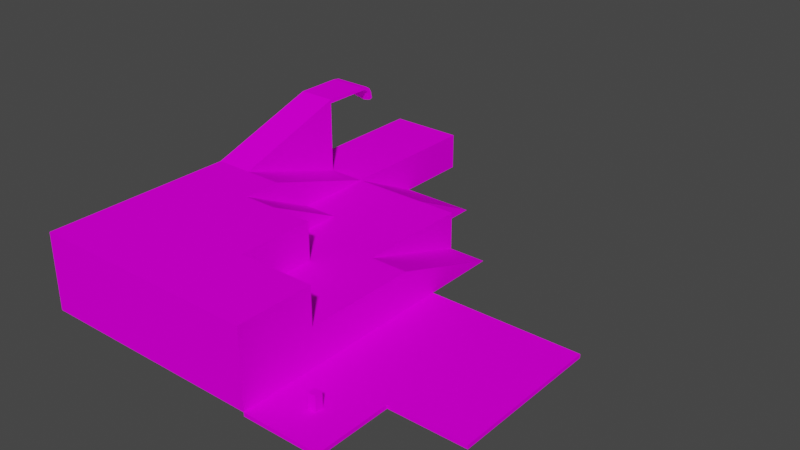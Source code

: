 # Source: WhiteBox.blend  (saved by Blender 2.83.19; exported with 4.5.12 LTS)
import bpy
from mathutils import Matrix  # noqa: F401  (used for matrix-valued properties, if any)

bpy.ops.wm.read_factory_settings(use_empty=True)
scene = bpy.context.scene
scene.name = 'Scene'

# ---- collections
col_basictiles = bpy.data.collections.new('BasicTiles'); scene.collection.children.link(col_basictiles)
col_basiccity = bpy.data.collections.new('BasicCity'); scene.collection.children.link(col_basiccity)

# ---- images (referenced by path relative to the original .blend; pixels are not part of the script)
import os
ASSET_DIR = os.environ.get("B2B_ASSET_DIR", "")  # directory of the original .blend (textures are referenced by path, not embedded)
HERE = os.path.dirname(os.path.abspath(__file__))  # packed textures are extracted next to this script under _unpacked/

def load_image(name, relpath, width, height, colorspace="sRGB"):
    """Load a texture the original file referenced (path relative to the .blend, or extracted next to this script)."""
    p = next((c for c in (os.path.join(HERE, relpath), os.path.join(ASSET_DIR, relpath)) if relpath and os.path.exists(c)), "")
    if p:
        img = bpy.data.images.load(p, check_existing=True)
        img.name = name
    else:  # same state as the original file: an image datablock whose file is absent (Cycles renders it pink)
        img = bpy.data.images.new(name, width, height)
        img.source = "FILE"
        img.filepath = "//" + (relpath or name)
    img.colorspace_settings.name = colorspace
    return img
img_cyberpunk_png = load_image('cyberpunk.png', 'cyberpunk.png', 1024, 1024, 'sRGB')

# ---- materials (node trees are filled in below, after node groups)
mat_cyberpunk = bpy.data.materials.new('Cyberpunk')
mat_cyberpunk.alpha_threshold = 0.0
mat_cyberpunk.line_color = (0.0, 0.0, 0.0, 1.0)

# ---- material node trees
mat_cyberpunk.use_nodes = True; mat_cyberpunk.node_tree.nodes.clear()
_N = mat_cyberpunk.node_tree.nodes; _L = mat_cyberpunk.node_tree.links
n0 = _N.new('ShaderNodeOutputMaterial'); n0.name = 'Material Output'; n0.location = (300, 300)
n1 = _N.new('ShaderNodeBsdfPrincipled'); n1.name = 'Principled BSDF'; n1.location = (10, 300)
n1.distribution = 'GGX'
n1.subsurface_method = 'BURLEY'
n1.inputs[2].default_value = 1.0
n1.inputs[3].default_value = 1.45
n1.inputs[13].default_value = 0.0
n1.inputs[27].default_value = (0.0, 0.0, 0.0, 1.0)
n1.inputs[28].default_value = 1.0
n2 = _N.new('ShaderNodeTexImage'); n2.name = 'Image Texture'; n2.location = (-280, 280)
n2.image = img_cyberpunk_png
_L.new(n1.outputs[0], n0.inputs[0])
_L.new(n2.outputs[0], n1.inputs[0])
n0.is_active_output = True

# ---- world
world_world = bpy.data.worlds.new('World'); scene.world = world_world
world_world.use_nodes = True; world_world.node_tree.nodes.clear()
_N = world_world.node_tree.nodes; _L = world_world.node_tree.links
n0 = _N.new('ShaderNodeOutputWorld'); n0.name = 'World Output'; n0.location = (300, 300)
n1 = _N.new('ShaderNodeBackground'); n1.name = 'Background'; n1.location = (10, 300)
n1.inputs[0].default_value = (0.05088, 0.05088, 0.05088, 1.0)
_L.new(n1.outputs[0], n0.inputs[0])
n0.is_active_output = True
world_world.color = (0.05088, 0.05088, 0.05088)
world_world.use_sun_shadow = False
world_world.sun_shadow_jitter_overblur = 0.0

# ---- meshes
me_cube_001 = bpy.data.meshes.new('Cube.001')
me_cube_001.from_pydata([(-10.0, -10.0, -1.0), (-10.0, -10.0, 0.0), (-10.0, 10.0, -1.0), (-10.0, 10.0, 0.0), (10.0, -10.0, -1.0), (10.0, -10.0, 0.0), (10.0, 10.0, -1.0), (10.0, 10.0, 0.0)], [], [(0, 1, 3, 2), (2, 3, 7, 6), (6, 7, 5, 4), (4, 5, 1, 0), (2, 6, 4, 0), (7, 3, 1, 5)])
_uv = me_cube_001.uv_layers.new(name='UVMap')
_uv.uv.foreach_set('vector', [0.2354, 0.9639, 0.2354, 0.9639, 0.2354, 0.9639, 0.2354, 0.9639, 0.2354, 0.9639, 0.2354, 0.9639, 0.2354, 0.9639, 0.2354, 0.9639, 0.2354, 0.9639, 0.2354, 0.9639, 0.2354, 0.9639, 0.2354, 0.9639, 0.2354, 0.9639, 0.2354, 0.9639, 0.2354, 0.9639, 0.2354, 0.9639, 0.2354, 0.9639, 0.2354, 0.9639, 0.2354, 0.9639, 0.2354, 0.9639, 0.2354, 0.9639, 0.2354, 0.9639, 0.2354, 0.9639, 0.2354, 0.9639])
me_cube_001.materials.append(mat_cyberpunk)
me_cube_001.use_remesh_fix_poles = True
me_cube_001.use_remesh_preserve_attributes = False
me_cube_001.use_mirror_vertex_groups = False
me_cube_001.update()
me_cube_002 = bpy.data.meshes.new('Cube.002')
me_cube_002.from_pydata([(-1.0, -1.0, 0.0), (-1.0, -1.0, 4.0), (-1.0, 1.0, 0.0), (-1.0, 1.0, 4.0), (1.0, -1.0, 0.0), (1.0, -1.0, 4.0), (1.0, 1.0, 0.0), (1.0, 1.0, 4.0)], [], [(0, 1, 3, 2), (2, 3, 7, 6), (6, 7, 5, 4), (4, 5, 1, 0), (2, 6, 4, 0), (7, 3, 1, 5)])
_uv = me_cube_002.uv_layers.new(name='UVMap')
_uv.uv.foreach_set('vector', [0.5986, 0.8271, 0.5986, 0.8271, 0.5986, 0.8271, 0.5986, 0.8271, 0.5986, 0.8271, 0.5986, 0.8271, 0.5986, 0.8271, 0.5986, 0.8271, 0.5986, 0.8271, 0.5986, 0.8271, 0.5986, 0.8271, 0.5986, 0.8271, 0.5986, 0.8271, 0.5986, 0.8271, 0.5986, 0.8271, 0.5986, 0.8271, 0.5986, 0.8271, 0.5986, 0.8271, 0.5986, 0.8271, 0.5986, 0.8271, 0.5986, 0.8271, 0.5986, 0.8271, 0.5986, 0.8271, 0.5986, 0.8271])
me_cube_002.materials.append(mat_cyberpunk)
me_cube_002.use_remesh_fix_poles = True
me_cube_002.use_remesh_preserve_attributes = False
me_cube_002.use_mirror_vertex_groups = False
me_cube_002.update()
me_cube_003 = bpy.data.meshes.new('Cube.003')
me_cube_003.from_pydata([(-10.0, -10.0, 0.0), (-10.0, -10.0, 20.0), (-10.0, 10.0, 0.0), (-10.0, 10.0, 20.0), (10.0, -10.0, 0.0), (10.0, -10.0, 20.0), (10.0, 10.0, 0.0), (10.0, 10.0, 20.0)], [], [(0, 1, 3, 2), (2, 3, 7, 6), (6, 7, 5, 4), (4, 5, 1, 0), (2, 6, 4, 0), (7, 3, 1, 5)])
_uv = me_cube_003.uv_layers.new(name='UVMap')
_uv.uv.foreach_set('vector', [0.2354, 0.9639, 0.2354, 0.9639, 0.2354, 0.9639, 0.2354, 0.9639, 0.2354, 0.9639, 0.2354, 0.9639, 0.2354, 0.9639, 0.2354, 0.9639, 0.2354, 0.9639, 0.2354, 0.9639, 0.2354, 0.9639, 0.2354, 0.9639, 0.2354, 0.9639, 0.2354, 0.9639, 0.2354, 0.9639, 0.2354, 0.9639, 0.2354, 0.9639, 0.2354, 0.9639, 0.2354, 0.9639, 0.2354, 0.9639, 0.2354, 0.9639, 0.2354, 0.9639, 0.2354, 0.9639, 0.2354, 0.9639])
me_cube_003.materials.append(mat_cyberpunk)
me_cube_003.use_remesh_fix_poles = True
me_cube_003.use_remesh_preserve_attributes = False
me_cube_003.use_mirror_vertex_groups = False
me_cube_003.update()
me_cube_004 = bpy.data.meshes.new('Cube.004')
me_cube_004.from_pydata([(-10.0, -10.0, 0.0), (-10.0, -10.0, 10.0), (-10.0, 10.0, 0.0), (-10.0, 10.0, 10.0), (10.0, -10.0, 0.0), (10.0, -10.0, 10.0), (10.0, 10.0, 0.0), (10.0, 10.0, 10.0)], [], [(0, 1, 3, 2), (2, 3, 7, 6), (6, 7, 5, 4), (4, 5, 1, 0), (2, 6, 4, 0), (7, 3, 1, 5)])
_uv = me_cube_004.uv_layers.new(name='UVMap')
_uv.uv.foreach_set('vector', [0.2354, 0.9639, 0.2354, 0.9639, 0.2354, 0.9639, 0.2354, 0.9639, 0.2354, 0.9639, 0.2354, 0.9639, 0.2354, 0.9639, 0.2354, 0.9639, 0.2354, 0.9639, 0.2354, 0.9639, 0.2354, 0.9639, 0.2354, 0.9639, 0.2354, 0.9639, 0.2354, 0.9639, 0.2354, 0.9639, 0.2354, 0.9639, 0.2354, 0.9639, 0.2354, 0.9639, 0.2354, 0.9639, 0.2354, 0.9639, 0.2354, 0.9639, 0.2354, 0.9639, 0.2354, 0.9639, 0.2354, 0.9639])
me_cube_004.materials.append(mat_cyberpunk)
me_cube_004.use_remesh_fix_poles = True
me_cube_004.use_remesh_preserve_attributes = False
me_cube_004.use_mirror_vertex_groups = False
me_cube_004.update()
me_cube_005 = bpy.data.meshes.new('Cube.005')
me_cube_005.from_pydata([(-10.0, -20.0, 0.0), (-10.0, -20.0, 10.0), (-10.0, 20.0, 0.0), (-10.0, 20.0, 10.0), (10.0, -20.0, 0.0), (10.0, -20.0, 10.0), (10.0, 20.0, 0.0), (0.0, 20.0, 0.0), (0.0, -20.0, 0.0), (0.0, -20.0, 10.0), (0.0, 20.0, 10.0), (-10.0, -10.0, 0.0), (-10.0, -10.0, 10.0), (10.0, -10.0, 0.0), (0.0, -10.0, 10.0), (0.0, -10.0, 0.0), (10.0, -10.0, 10.0)], [], [(11, 12, 3, 2), (13, 16, 5, 4), (8, 9, 1, 0), (14, 12, 1, 9), (11, 15, 8, 0), (4, 8, 9, 5), (2, 3, 10, 7), (13, 15, 8, 4), (14, 9, 8, 15), (14, 9, 5, 16), (7, 10, 14), (15, 13, 16, 14), (2, 7, 15, 11), (10, 3, 12, 14), (6, 7, 14, 16), (0, 1, 12, 11), (13, 6, 16)])
_uv = me_cube_005.uv_layers.new(name='UVMap')
_uv.uv.foreach_set('vector', [0.2354, 0.9639, 0.2354, 0.9639, 0.2354, 0.9639, 0.2354, 0.9639, 0.2354, 0.9639, 0.2354, 0.9639, 0.2354, 0.9639, 0.2354, 0.9639, 0.2354, 0.9639, 0.2354, 0.9639, 0.2354, 0.9639, 0.2354, 0.9639, 0.2354, 0.9639, 0.2354, 0.9639, 0.2354, 0.9639, 0.2354, 0.9639, 0.2354, 0.9639, 0.2354, 0.9639, 0.2354, 0.9639, 0.2354, 0.9639, 0.2354, 0.9639, 0.2354, 0.9639, 0.2354, 0.9639, 0.2354, 0.9639, 0.2354, 0.9639, 0.2354, 0.9639, 0.2354, 0.9639, 0.2354, 0.9639, 0.2354, 0.9639, 0.2354, 0.9639, 0.2354, 0.9639, 0.2354, 0.9639, 0.2354, 0.9639, 0.2354, 0.9639, 0.2354, 0.9639, 0.2354, 0.9639, 0.2354, 0.9639, 0.2354, 0.9639, 0.2354, 0.9639, 0.2354, 0.9639, 0.2354, 0.9639, 0.2354, 0.9639, 0.2354, 0.9639, 0.2354, 0.9639, 0.2354, 0.9639, 0.2354, 0.9639, 0.2354, 0.9639, 0.2354, 0.9639, 0.2354, 0.9639, 0.2354, 0.9639, 0.2354, 0.9639, 0.2354, 0.9639, 0.2354, 0.9639, 0.2354, 0.9639, 0.2354, 0.9639, 0.2354, 0.9639, 0.2354, 0.9639, 0.2354, 0.9639, 0.2354, 0.9639, 0.2354, 0.9639, 0.2354, 0.9639, 0.2354, 0.9639, 0.2354, 0.9639, 0.2354, 0.9639, 0.2354, 0.9639, 0.2354, 0.9639])
me_cube_005.materials.append(mat_cyberpunk)
me_cube_005.use_remesh_fix_poles = True
me_cube_005.use_remesh_preserve_attributes = False
me_cube_005.use_mirror_vertex_groups = False
me_cube_005.update()
me_cube_006 = bpy.data.meshes.new('Cube.006')
me_cube_006.from_pydata([(-10.0, -20.0, 0.0), (-10.0, -20.0, 10.0), (-10.0, 20.0, 0.0), (-10.0, 20.0, 20.0), (10.0, -20.0, 0.0), (10.0, -20.0, 10.0), (10.0, 20.0, 0.0), (0.0, 20.0, 0.0), (0.0, -20.0, 0.0), (0.0, -20.0, 10.0), (0.0, 20.0, 20.0), (-10.0, -10.0, 0.0), (-10.0, -10.0, 10.0), (10.0, -10.0, 0.0), (0.0, -10.0, 10.0), (0.0, -10.0, 0.0), (10.0, -10.0, 10.0)], [], [(11, 12, 3, 2), (13, 16, 5, 4), (8, 9, 1, 0), (14, 12, 1, 9), (11, 15, 8, 0), (4, 8, 9, 5), (2, 3, 10, 7), (13, 15, 8, 4), (14, 9, 8, 15), (14, 9, 5, 16), (7, 10, 14), (15, 13, 16, 14), (2, 7, 15, 11), (10, 3, 12, 14), (6, 7, 14, 16), (0, 1, 12, 11), (13, 6, 16)])
_uv = me_cube_006.uv_layers.new(name='UVMap')
_uv.uv.foreach_set('vector', [0.2354, 0.9639, 0.2354, 0.9639, 0.2354, 0.9639, 0.2354, 0.9639, 0.2354, 0.9639, 0.2354, 0.9639, 0.2354, 0.9639, 0.2354, 0.9639, 0.2354, 0.9639, 0.2354, 0.9639, 0.2354, 0.9639, 0.2354, 0.9639, 0.2354, 0.9639, 0.2354, 0.9639, 0.2354, 0.9639, 0.2354, 0.9639, 0.2354, 0.9639, 0.2354, 0.9639, 0.2354, 0.9639, 0.2354, 0.9639, 0.2354, 0.9639, 0.2354, 0.9639, 0.2354, 0.9639, 0.2354, 0.9639, 0.2354, 0.9639, 0.2354, 0.9639, 0.2354, 0.9639, 0.2354, 0.9639, 0.2354, 0.9639, 0.2354, 0.9639, 0.2354, 0.9639, 0.2354, 0.9639, 0.2354, 0.9639, 0.2354, 0.9639, 0.2354, 0.9639, 0.2354, 0.9639, 0.2354, 0.9639, 0.2354, 0.9639, 0.2354, 0.9639, 0.2354, 0.9639, 0.2354, 0.9639, 0.2354, 0.9639, 0.2354, 0.9639, 0.2354, 0.9639, 0.2354, 0.9639, 0.2354, 0.9639, 0.2354, 0.9639, 0.2354, 0.9639, 0.2354, 0.9639, 0.2354, 0.9639, 0.2354, 0.9639, 0.2354, 0.9639, 0.2354, 0.9639, 0.2354, 0.9639, 0.2354, 0.9639, 0.2354, 0.9639, 0.2354, 0.9639, 0.2354, 0.9639, 0.2354, 0.9639, 0.2354, 0.9639, 0.2354, 0.9639, 0.2354, 0.9639, 0.2354, 0.9639, 0.2354, 0.9639, 0.2354, 0.9639, 0.2354, 0.9639])
me_cube_006.materials.append(mat_cyberpunk)
me_cube_006.use_remesh_fix_poles = True
me_cube_006.use_remesh_preserve_attributes = False
me_cube_006.use_mirror_vertex_groups = False
me_cube_006.update()
me_cube_007 = bpy.data.meshes.new('Cube.007')
me_cube_007.from_pydata([(-10.0, -10.0, 0.0), (-10.0, -10.0, 20.0), (-10.0, 30.0, 0.0), (-10.0, 30.0, 20.0), (30.0, -10.0, 0.0), (30.0, -10.0, 20.0), (30.0, 30.0, 0.0), (30.0, 30.0, 20.0)], [], [(0, 1, 3, 2), (2, 3, 7, 6), (6, 7, 5, 4), (4, 5, 1, 0), (2, 6, 4, 0), (7, 3, 1, 5)])
_uv = me_cube_007.uv_layers.new(name='UVMap')
_uv.uv.foreach_set('vector', [0.2354, 0.9639, 0.2354, 0.9639, 0.2354, 0.9639, 0.2354, 0.9639, 0.2354, 0.9639, 0.2354, 0.9639, 0.2354, 0.9639, 0.2354, 0.9639, 0.2354, 0.9639, 0.2354, 0.9639, 0.2354, 0.9639, 0.2354, 0.9639, 0.2354, 0.9639, 0.2354, 0.9639, 0.2354, 0.9639, 0.2354, 0.9639, 0.2354, 0.9639, 0.2354, 0.9639, 0.2354, 0.9639, 0.2354, 0.9639, 0.2354, 0.9639, 0.2354, 0.9639, 0.2354, 0.9639, 0.2354, 0.9639])
me_cube_007.materials.append(mat_cyberpunk)
me_cube_007.use_remesh_fix_poles = True
me_cube_007.use_remesh_preserve_attributes = False
me_cube_007.use_mirror_vertex_groups = False
me_cube_007.update()
me_cube_008 = bpy.data.meshes.new('Cube.008')
me_cube_008.from_pydata([(-10.0, -10.0, 0.0), (-10.0, -10.0, 10.0), (-10.0, 30.0, 0.0), (-10.0, 30.0, 10.0), (30.0, -10.0, 0.0), (30.0, -10.0, 10.0), (30.0, 30.0, 0.0), (30.0, 30.0, 10.0)], [], [(0, 1, 3, 2), (2, 3, 7, 6), (6, 7, 5, 4), (4, 5, 1, 0), (2, 6, 4, 0), (7, 3, 1, 5)])
_uv = me_cube_008.uv_layers.new(name='UVMap')
_uv.uv.foreach_set('vector', [0.2354, 0.9639, 0.2354, 0.9639, 0.2354, 0.9639, 0.2354, 0.9639, 0.2354, 0.9639, 0.2354, 0.9639, 0.2354, 0.9639, 0.2354, 0.9639, 0.2354, 0.9639, 0.2354, 0.9639, 0.2354, 0.9639, 0.2354, 0.9639, 0.2354, 0.9639, 0.2354, 0.9639, 0.2354, 0.9639, 0.2354, 0.9639, 0.2354, 0.9639, 0.2354, 0.9639, 0.2354, 0.9639, 0.2354, 0.9639, 0.2354, 0.9639, 0.2354, 0.9639, 0.2354, 0.9639, 0.2354, 0.9639])
me_cube_008.materials.append(mat_cyberpunk)
me_cube_008.use_remesh_fix_poles = True
me_cube_008.use_remesh_preserve_attributes = False
me_cube_008.use_mirror_vertex_groups = False
me_cube_008.update()
me_cube_009 = bpy.data.meshes.new('Cube.009')
me_cube_009.from_pydata([(-5.0, -3.0, -1.0), (-5.0, -3.0, 0.0), (-5.0, 7.0, -1.0), (-5.0, 7.0, 0.0), (5.0, -3.0, -1.0), (5.0, -3.0, 0.0), (5.0, 7.0, -1.0), (5.0, 7.0, 0.0)], [], [(0, 1, 3, 2), (2, 3, 7, 6), (6, 7, 5, 4), (4, 5, 1, 0), (2, 6, 4, 0), (7, 3, 1, 5)])
_uv = me_cube_009.uv_layers.new(name='UVMap')
_uv.uv.foreach_set('vector', [0.2354, 0.9639, 0.2354, 0.9639, 0.2354, 0.9639, 0.2354, 0.9639, 0.2354, 0.9639, 0.2354, 0.9639, 0.2354, 0.9639, 0.2354, 0.9639, 0.2354, 0.9639, 0.2354, 0.9639, 0.2354, 0.9639, 0.2354, 0.9639, 0.2354, 0.9639, 0.2354, 0.9639, 0.2354, 0.9639, 0.2354, 0.9639, 0.2354, 0.9639, 0.2354, 0.9639, 0.2354, 0.9639, 0.2354, 0.9639, 0.2354, 0.9639, 0.2354, 0.9639, 0.2354, 0.9639, 0.2354, 0.9639])
me_cube_009.materials.append(mat_cyberpunk)
me_cube_009.use_remesh_fix_poles = True
me_cube_009.use_remesh_preserve_attributes = False
me_cube_009.use_mirror_vertex_groups = False
me_cube_009.update()
me_cube_010 = bpy.data.meshes.new('Cube.010')
me_cube_010.from_pydata([(-5.0, -3.0, -1.0), (-5.0, -3.0, 0.0), (-4.385, 1.745, -3.192), (-4.385, 2.719, -2.965), (5.0, -3.0, -1.0), (5.0, -3.0, 0.0), (5.0, 2.176, -4.367), (5.0, 3.15, -4.141), (-5.0, 1.723, -2.419), (-5.0, 1.346, -1.748), (-5.0, 0.3035, -1.159), (-5.0, -1.0, -1.0), (-5.0, -1.0, 0.0), (-5.0, 0.7727, -0.2762), (-5.0, 2.113, -1.106), (-5.0, 2.698, -2.193), (5.0, -1.0, -1.0), (5.0, 0.3035, -1.159), (5.0, 1.346, -1.748), (5.0, 1.723, -2.419), (5.0, 2.698, -2.193), (5.0, 2.113, -1.106), (5.0, 0.7727, -0.2762), (5.0, -1.0, 0.0), (2.515, 2.718, -5.099), (-2.086, 2.36, -4.019), (-2.086, 3.334, -3.793), (2.515, 3.692, -4.873), (-1.667, -3.0, -1.0), (1.667, -3.0, -1.0), (1.667, -3.0, 0.0), (-1.667, -3.0, 0.0), (-1.667, 2.698, -2.193), (1.667, 2.698, -2.193), (-1.667, 2.113, -1.106), (1.667, 2.113, -1.106), (-1.667, 0.7727, -0.2762), (1.667, 0.7727, -0.2762), (-1.667, -1.0, 0.0), (1.667, -1.0, 0.0), (1.667, 1.723, -2.419), (-1.667, 1.723, -2.419), (1.667, 1.346, -1.748), (-1.667, 1.346, -1.748), (1.667, 0.3035, -1.159), (-1.667, 0.3035, -1.159), (1.667, -1.0, -1.0), (-1.667, -1.0, -1.0)], [], [(8, 15, 3, 2), (24, 27, 7, 6), (16, 23, 5, 4), (28, 31, 1, 0), (46, 16, 4, 29), (38, 12, 1, 31), (26, 3, 15, 32), (32, 15, 14, 34), (34, 14, 13, 36), (36, 13, 12, 38), (24, 6, 19, 40), (40, 19, 18, 42), (42, 18, 17, 44), (44, 17, 16, 46), (6, 7, 20, 19), (19, 20, 21, 18), (18, 21, 22, 17), (17, 22, 23, 16), (0, 1, 12, 11), (11, 12, 13, 10), (10, 13, 14, 9), (9, 14, 15, 8), (10, 45, 47, 11), (45, 44, 46, 47), (9, 43, 45, 10), (43, 42, 44, 45), (8, 41, 43, 9), (41, 40, 42, 43), (2, 25, 41, 8), (25, 24, 40, 41), (22, 37, 39, 23), (37, 36, 38, 39), (21, 35, 37, 22), (35, 34, 36, 37), (20, 33, 35, 21), (33, 32, 34, 35), (7, 27, 33, 20), (27, 26, 32, 33), (23, 39, 30, 5), (39, 38, 31, 30), (11, 47, 28, 0), (47, 46, 29, 28), (4, 5, 30, 29), (29, 30, 31, 28), (2, 3, 26, 25), (25, 26, 27, 24)])
_uv = me_cube_010.uv_layers.new(name='UVMap')
_uv.uv.foreach_set('vector', [0.2354, 0.9639, 0.2354, 0.9639, 0.2354, 0.9639, 0.2354, 0.9639, 0.2354, 0.9639, 0.2354, 0.9639, 0.2354, 0.9639, 0.2354, 0.9639, 0.2354, 0.9639, 0.2354, 0.9639, 0.2354, 0.9639, 0.2354, 0.9639, 0.2354, 0.9639, 0.2354, 0.9639, 0.2354, 0.9639, 0.2354, 0.9639, 0.2354, 0.9639, 0.2354, 0.9639, 0.2354, 0.9639, 0.2354, 0.9639, 0.2354, 0.9639, 0.2354, 0.9639, 0.2354, 0.9639, 0.2354, 0.9639, 0.2354, 0.9639, 0.2354, 0.9639, 0.2354, 0.9639, 0.2354, 0.9639, 0.2354, 0.9639, 0.2354, 0.9639, 0.2354, 0.9639, 0.2354, 0.9639, 0.2354, 0.9639, 0.2354, 0.9639, 0.2354, 0.9639, 0.2354, 0.9639, 0.2354, 0.9639, 0.2354, 0.9639, 0.2354, 0.9639, 0.2354, 0.9639, 0.2354, 0.9639, 0.2354, 0.9639, 0.2354, 0.9639, 0.2354, 0.9639, 0.2354, 0.9639, 0.2354, 0.9639, 0.2354, 0.9639, 0.2354, 0.9639, 0.2354, 0.9639, 0.2354, 0.9639, 0.2354, 0.9639, 0.2354, 0.9639, 0.2354, 0.9639, 0.2354, 0.9639, 0.2354, 0.9639, 0.2354, 0.9639, 0.2354, 0.9639, 0.2354, 0.9639, 0.2354, 0.9639, 0.2354, 0.9639, 0.2354, 0.9639, 0.2354, 0.9639, 0.2354, 0.9639, 0.2354, 0.9639, 0.2354, 0.9639, 0.2354, 0.9639, 0.2354, 0.9639, 0.2354, 0.9639, 0.2354, 0.9639, 0.2354, 0.9639, 0.2354, 0.9639, 0.2354, 0.9639, 0.2354, 0.9639, 0.2354, 0.9639, 0.2354, 0.9639, 0.2354, 0.9639, 0.2354, 0.9639, 0.2354, 0.9639, 0.2354, 0.9639, 0.2354, 0.9639, 0.2354, 0.9639, 0.2354, 0.9639, 0.2354, 0.9639, 0.2354, 0.9639, 0.2354, 0.9639, 0.2354, 0.9639, 0.2354, 0.9639, 0.2354, 0.9639, 0.2354, 0.9639, 0.2354, 0.9639, 0.2354, 0.9639, 0.2354, 0.9639, 0.2354, 0.9639, 0.2354, 0.9639, 0.2354, 0.9639, 0.2354, 0.9639, 0.2354, 0.9639, 0.2354, 0.9639, 0.2354, 0.9639, 0.2354, 0.9639, 0.2354, 0.9639, 0.2354, 0.9639, 0.2354, 0.9639, 0.2354, 0.9639, 0.2354, 0.9639, 0.2354, 0.9639, 0.2354, 0.9639, 0.2354, 0.9639, 0.2354, 0.9639, 0.2354, 0.9639, 0.2354, 0.9639, 0.2354, 0.9639, 0.2354, 0.9639, 0.2354, 0.9639, 0.2354, 0.9639, 0.2354, 0.9639, 0.2354, 0.9639, 0.2354, 0.9639, 0.2354, 0.9639, 0.2354, 0.9639, 0.2354, 0.9639, 0.2354, 0.9639, 0.2354, 0.9639, 0.2354, 0.9639, 0.2354, 0.9639, 0.2354, 0.9639, 0.2354, 0.9639, 0.2354, 0.9639, 0.2354, 0.9639, 0.2354, 0.9639, 0.2354, 0.9639, 0.2354, 0.9639, 0.2354, 0.9639, 0.2354, 0.9639, 0.2354, 0.9639, 0.2354, 0.9639, 0.2354, 0.9639, 0.2354, 0.9639, 0.2354, 0.9639, 0.2354, 0.9639, 0.2354, 0.9639, 0.2354, 0.9639, 0.2354, 0.9639, 0.2354, 0.9639, 0.2354, 0.9639, 0.2354, 0.9639, 0.2354, 0.9639, 0.2354, 0.9639, 0.2354, 0.9639, 0.2354, 0.9639, 0.2354, 0.9639, 0.2354, 0.9639, 0.2354, 0.9639, 0.2354, 0.9639, 0.2354, 0.9639, 0.2354, 0.9639, 0.2354, 0.9639, 0.2354, 0.9639, 0.2354, 0.9639, 0.2354, 0.9639, 0.2354, 0.9639, 0.2354, 0.9639, 0.2354, 0.9639, 0.2354, 0.9639, 0.2354, 0.9639, 0.2354, 0.9639, 0.2354, 0.9639, 0.2354, 0.9639, 0.2354, 0.9639, 0.2354, 0.9639, 0.2354, 0.9639, 0.2354, 0.9639, 0.2354, 0.9639, 0.2354, 0.9639, 0.2354, 0.9639, 0.2354, 0.9639, 0.2354, 0.9639, 0.2354, 0.9639, 0.2354, 0.9639, 0.2354, 0.9639, 0.2354, 0.9639, 0.2354, 0.9639, 0.2354, 0.9639, 0.2354, 0.9639])
me_cube_010.materials.append(mat_cyberpunk)
me_cube_010.use_remesh_fix_poles = True
me_cube_010.use_remesh_preserve_attributes = False
me_cube_010.use_mirror_vertex_groups = False
me_cube_010.update()
me_cube = bpy.data.meshes.new('Cube')
me_cube.from_pydata([(-4.0, -10.0, 0.0), (-4.0, -10.0, 10.0), (-4.0, 10.0, 0.0), (5.0, -10.0, 0.0), (5.0, -10.0, 10.0), (5.0, 10.0, 0.0)], [], [(0, 1, 2), (5, 4, 3), (3, 4, 1, 0), (2, 5, 3, 0), (5, 2, 1, 4)])
_uv = me_cube.uv_layers.new(name='UVMap')
_uv.uv.foreach_set('vector', [0.2305, 0.9648, 0.2305, 0.9648, 0.2305, 0.9648, 0.2305, 0.9648, 0.2305, 0.9648, 0.2305, 0.9648, 0.2305, 0.9648, 0.2305, 0.9648, 0.2305, 0.9648, 0.2305, 0.9648, 0.2305, 0.9648, 0.2305, 0.9648, 0.2305, 0.9648, 0.2305, 0.9648, 0.2305, 0.9648, 0.2305, 0.9648, 0.2305, 0.9648, 0.2305, 0.9648])
me_cube.materials.append(mat_cyberpunk)
me_cube.use_remesh_fix_poles = True
me_cube.use_remesh_preserve_attributes = False
me_cube.use_mirror_vertex_groups = False
me_cube.update()
me_cube_011 = bpy.data.meshes.new('Cube.011')
me_cube_011.from_pydata([(-10.0, -10.0, 0.0), (-10.0, -10.0, 10.0), (-10.0, 10.0, 0.0), (10.0, -10.0, 0.0), (10.0, -10.0, 10.0), (10.0, 10.0, 0.0)], [], [(0, 1, 2), (5, 4, 3), (3, 4, 1, 0), (2, 5, 3, 0), (5, 2, 1, 4)])
_uv = me_cube_011.uv_layers.new(name='UVMap')
_uv.uv.foreach_set('vector', [0.2305, 0.9648, 0.2305, 0.9648, 0.2305, 0.9648, 0.2305, 0.9648, 0.2305, 0.9648, 0.2305, 0.9648, 0.2305, 0.9648, 0.2305, 0.9648, 0.2305, 0.9648, 0.2305, 0.9648, 0.2305, 0.9648, 0.2305, 0.9648, 0.2305, 0.9648, 0.2305, 0.9648, 0.2305, 0.9648, 0.2305, 0.9648, 0.2305, 0.9648, 0.2305, 0.9648])
me_cube_011.materials.append(mat_cyberpunk)
me_cube_011.use_remesh_fix_poles = True
me_cube_011.use_remesh_preserve_attributes = False
me_cube_011.use_mirror_vertex_groups = False
me_cube_011.update()
me_cube_012 = bpy.data.meshes.new('Cube.012')
me_cube_012.from_pydata([(-10.0, -10.0, 0.0), (-10.0, -10.0, 10.0), (-10.0, 30.0, 0.0), (-10.0, 30.0, 10.0), (10.0, -10.0, 0.0), (10.0, -10.0, 10.0), (10.0, 30.0, 0.0), (10.0, 30.0, 10.0)], [], [(0, 1, 3, 2), (2, 3, 7, 6), (6, 7, 5, 4), (4, 5, 1, 0), (2, 6, 4, 0), (7, 3, 1, 5)])
_uv = me_cube_012.uv_layers.new(name='UVMap')
_uv.uv.foreach_set('vector', [0.2354, 0.9639, 0.2354, 0.9639, 0.2354, 0.9639, 0.2354, 0.9639, 0.2354, 0.9639, 0.2354, 0.9639, 0.2354, 0.9639, 0.2354, 0.9639, 0.2354, 0.9639, 0.2354, 0.9639, 0.2354, 0.9639, 0.2354, 0.9639, 0.2354, 0.9639, 0.2354, 0.9639, 0.2354, 0.9639, 0.2354, 0.9639, 0.2354, 0.9639, 0.2354, 0.9639, 0.2354, 0.9639, 0.2354, 0.9639, 0.2354, 0.9639, 0.2354, 0.9639, 0.2354, 0.9639, 0.2354, 0.9639])
me_cube_012.materials.append(mat_cyberpunk)
me_cube_012.use_remesh_fix_poles = True
me_cube_012.use_remesh_preserve_attributes = False
me_cube_012.use_mirror_vertex_groups = False
me_cube_012.update()
me_cube_014 = bpy.data.meshes.new('Cube.014')
me_cube_014.from_pydata([(-20.0, -20.0, -1.0), (-20.0, -20.0, 0.0), (-20.0, 20.0, -1.0), (-20.0, 20.0, 0.0), (20.0, -20.0, -1.0), (20.0, -20.0, 0.0), (20.0, 20.0, -1.0), (20.0, 20.0, 0.0)], [], [(0, 1, 3, 2), (2, 3, 7, 6), (6, 7, 5, 4), (4, 5, 1, 0), (2, 6, 4, 0), (7, 3, 1, 5)])
_uv = me_cube_014.uv_layers.new(name='UVMap')
_uv.uv.foreach_set('vector', [0.2354, 0.9639, 0.2354, 0.9639, 0.2354, 0.9639, 0.2354, 0.9639, 0.2354, 0.9639, 0.2354, 0.9639, 0.2354, 0.9639, 0.2354, 0.9639, 0.2354, 0.9639, 0.2354, 0.9639, 0.2354, 0.9639, 0.2354, 0.9639, 0.2354, 0.9639, 0.2354, 0.9639, 0.2354, 0.9639, 0.2354, 0.9639, 0.2354, 0.9639, 0.2354, 0.9639, 0.2354, 0.9639, 0.2354, 0.9639, 0.2354, 0.9639, 0.2354, 0.9639, 0.2354, 0.9639, 0.2354, 0.9639])
me_cube_014.materials.append(mat_cyberpunk)
me_cube_014.use_remesh_fix_poles = True
me_cube_014.use_remesh_preserve_attributes = False
me_cube_014.use_mirror_vertex_groups = False
me_cube_014.update()

# ---- objects
ob_floortile = bpy.data.objects.new('FloorTile', me_cube_001)
ob_playerscale = bpy.data.objects.new('PlayerScale', me_cube_002)
ob_building1x2x1 = bpy.data.objects.new('Building1x2x1', me_cube_003)
ob_building1x1x1 = bpy.data.objects.new('Building1x1x1', me_cube_004)
ob_ramp1x1x2 = bpy.data.objects.new('Ramp1x1x2', me_cube_005)
ob_ramp1x2x2 = bpy.data.objects.new('Ramp1x2x2', me_cube_006)
ob_building2x2x2 = bpy.data.objects.new('Building2x2x2', me_cube_007)
ob_building2x1x2 = bpy.data.objects.new('Building2x1x2', me_cube_008)
ob_bridgesection = bpy.data.objects.new('BridgeSection', me_cube_009)
ob_brokenbridgesection = bpy.data.objects.new('BrokenBridgeSection', me_cube_010)
ob_ramp = bpy.data.objects.new('Ramp', me_cube)
ob_ramp_wide = bpy.data.objects.new('Ramp.Wide', me_cube_011)
ob_building1x1x2 = bpy.data.objects.new('Building1x1x2', me_cube_012)
ob_floortile_large = bpy.data.objects.new('FloorTile.Large', me_cube_014)

# ---- transforms, parenting, visibility, modifiers, constraints
ob_floortile.location = (0.0, 0.0, 0.0)
ob_floortile.lineart.crease_threshold = 0.0
ob_playerscale.location = (0.0, 0.0, 0.0)
ob_playerscale.lineart.crease_threshold = 0.0
ob_building1x2x1.location = (-20.0, 0.0, 0.0)
ob_building1x2x1.lineart.crease_threshold = 0.0
ob_building1x1x1.location = (-20.0, 20.0, 0.0)
ob_building1x1x1.lineart.crease_threshold = 0.0
ob_ramp1x1x2.location = (-20.0, 50.0, 0.0)
ob_ramp1x1x2.lineart.crease_threshold = 0.0
ob_ramp1x2x2.location = (-60.0, 50.0, 10.0)
ob_ramp1x2x2.rotation_euler = (0.0, -0.0, 6.283)
ob_ramp1x2x2.lineart.crease_threshold = 0.0
ob_building2x2x2.location = (-60.0, 0.0, 0.0)
ob_building2x2x2.lineart.crease_threshold = 0.0
ob_building2x1x2.location = (-60.0, 40.0, 0.0)
ob_building2x1x2.lineart.crease_threshold = 0.0
ob_bridgesection.location = (-65.0, 73.0, 30.0)
ob_bridgesection.lineart.crease_threshold = 0.0
ob_brokenbridgesection.location = (-65.0, 83.0, 30.0)
ob_brokenbridgesection.lineart.crease_threshold = 0.0
ob_ramp.location = (-46.0, 40.0, 10.0)
ob_ramp.lineart.crease_threshold = 0.0
ob_ramp_wide.location = (-40.0, 80.0, 0.0)
ob_ramp_wide.lineart.crease_threshold = 0.0
ob_building1x1x2.location = (-60.0, 80.0, 0.0)
ob_building1x1x2.lineart.crease_threshold = 0.0
ob_floortile_large.location = (10.0, 30.0, 0.0)
ob_floortile_large.lineart.crease_threshold = 0.0

# ---- collection membership
col_basictiles.objects.link(ob_floortile)
col_basictiles.objects.link(ob_playerscale)
col_basictiles.objects.link(ob_building1x2x1)
col_basictiles.objects.link(ob_building1x1x1)
col_basictiles.objects.link(ob_ramp1x1x2)
col_basictiles.objects.link(ob_ramp1x2x2)
col_basictiles.objects.link(ob_building2x2x2)
col_basictiles.objects.link(ob_building2x1x2)
col_basictiles.objects.link(ob_bridgesection)
col_basictiles.objects.link(ob_brokenbridgesection)
col_basictiles.objects.link(ob_ramp)
col_basictiles.objects.link(ob_ramp_wide)
col_basictiles.objects.link(ob_building1x1x2)
col_basictiles.objects.link(ob_floortile_large)

# ---- scene / render settings (as saved in the file)
scene.frame_start = 1; scene.frame_end = 250; scene.frame_set(1)
scene.render.engine = 'CYCLES'
scene.cycles.use_denoising = False
scene.cycles.samples = 128
scene.cycles.sampling_pattern = 'TABULATED_SOBOL'
scene.cycles.use_adaptive_sampling = False
scene.cycles.use_light_tree = False
scene.cycles.bake_type = 'AO'
scene.view_settings.view_transform = 'Filmic'
bpy.context.view_layer.update()

# ---- added for rendering (the .blend has no active camera and no usable light): camera, sun
cam_auto = bpy.data.cameras.new('AutoCamera')
cam_auto.lens = 50.0
cam_auto.sensor_width = 36.0
cam_auto.clip_end = 2585.86
ob_auto_camera = bpy.data.objects.new('AutoCamera', cam_auto)
scene.collection.objects.link(ob_auto_camera)
ob_auto_camera.location = (127.343, -126.812, 132.375)
ob_auto_camera.rotation_euler = (1.09748, -7.21219e-08, 0.694738)
scene.camera = ob_auto_camera
light_auto_sun = bpy.data.lights.new('AutoSun', 'SUN')
light_auto_sun.energy = 3.0
light_auto_sun.angle = 0.0523599
ob_auto_sun = bpy.data.objects.new('AutoSun', light_auto_sun)
scene.collection.objects.link(ob_auto_sun)
ob_auto_sun.rotation_euler = (0.872665, 0.174533, 0.523599)
bpy.context.view_layer.update()
